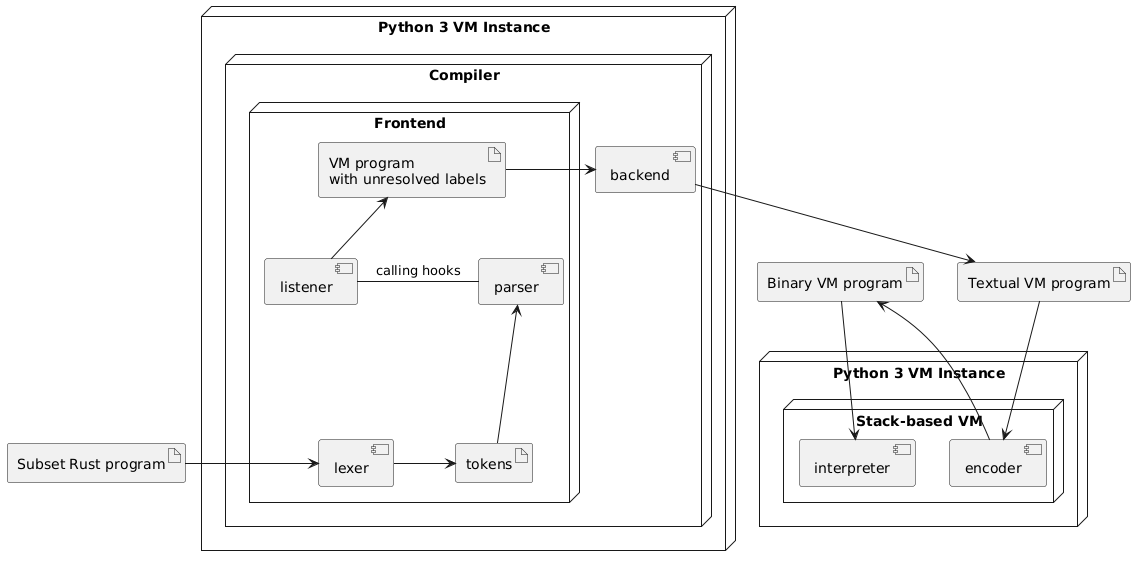

The diagram above was rendered by PlantUML. Its source (embedded in the PNG):
@startuml
artifact "Subset Rust program" as subrust
node "Python 3 VM Instance" as pyvm1 {
  node "Compiler" {
    node "Frontend" {
      [lexer]
      artifact tokens
      [parser]
      [listener]
      artifact "VM program\nwith unresolved labels" as ir
    }
    [backend]
  }
}
artifact "Textual VM program" as txtins

subrust -ri-> lexer
lexer -ri-> tokens
tokens -up-> parser
parser -le- listener : calling hooks
listener -up-> ir
ir -ri-> backend
backend --> txtins

artifact "Binary VM program" as binins
node "Python 3 VM Instance" as pyvm2 {
  node "Stack-based VM" {
    [encoder]
    [interpreter]
  }
}

txtins --> encoder
encoder --> binins
binins --> interpreter
@enduml